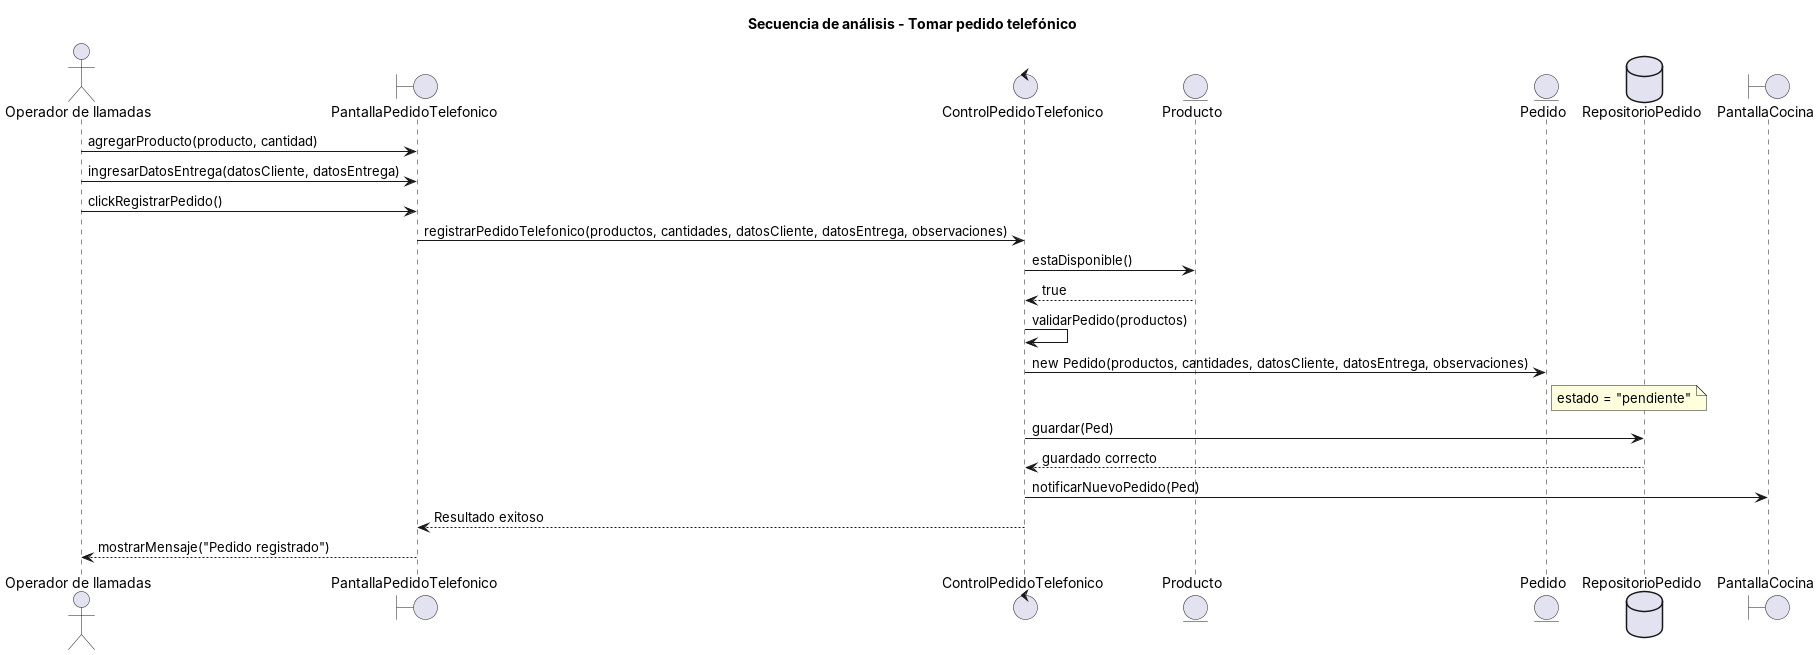

The diagram above was rendered by PlantUML. Its source (embedded in the PNG):
@startuml
title Secuencia de análisis - Tomar pedido telefónico
actor "Operador de llamadas" as Operador
boundary "PantallaPedidoTelefonico" as UI
control "ControlPedidoTelefonico" as Ctrl
entity "Producto" as Prod
entity "Pedido" as Ped
database "RepositorioPedido" as Repo
boundary "PantallaCocina" as UICocina

Operador -> UI : agregarProducto(producto, cantidad)
Operador -> UI : ingresarDatosEntrega(datosCliente, datosEntrega)
Operador -> UI : clickRegistrarPedido()
UI -> Ctrl : registrarPedidoTelefonico(productos, cantidades, datosCliente, datosEntrega, observaciones)
Ctrl -> Prod : estaDisponible()
Prod --> Ctrl : true
Ctrl -> Ctrl : validarPedido(productos)
Ctrl -> Ped : new Pedido(productos, cantidades, datosCliente, datosEntrega, observaciones)
note right of Ped : estado = "pendiente"
Ctrl -> Repo : guardar(Ped)
Repo --> Ctrl : guardado correcto
Ctrl -> UICocina : notificarNuevoPedido(Ped)
Ctrl --> UI : Resultado exitoso
UI --> Operador : mostrarMensaje("Pedido registrado")
@enduml